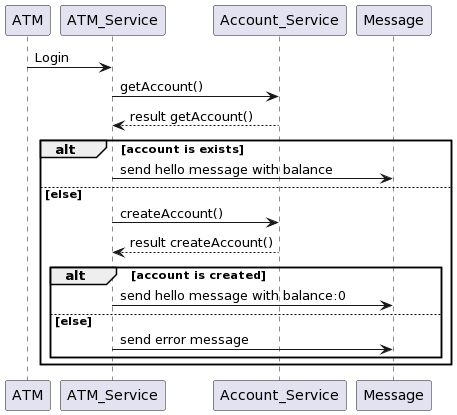

The diagram above was rendered by PlantUML. Its source (embedded in the PNG):
@startuml
participant ATM as USER
participant ATM_Service as ATM
participant Account_Service as ACCOUNT
participant Message as MESSAGE

USER -> ATM: Login

ATM -> ACCOUNT: getAccount()
ACCOUNT --> ATM: result getAccount()

alt account is exists
    ATM -> MESSAGE: send hello message with balance
else else
    ATM -> ACCOUNT: createAccount()
    ACCOUNT --> ATM: result createAccount()

    alt account is created
        ATM -> MESSAGE: send hello message with balance:0
    else else
        ATM -> MESSAGE: send error message
    end
end
@enduml